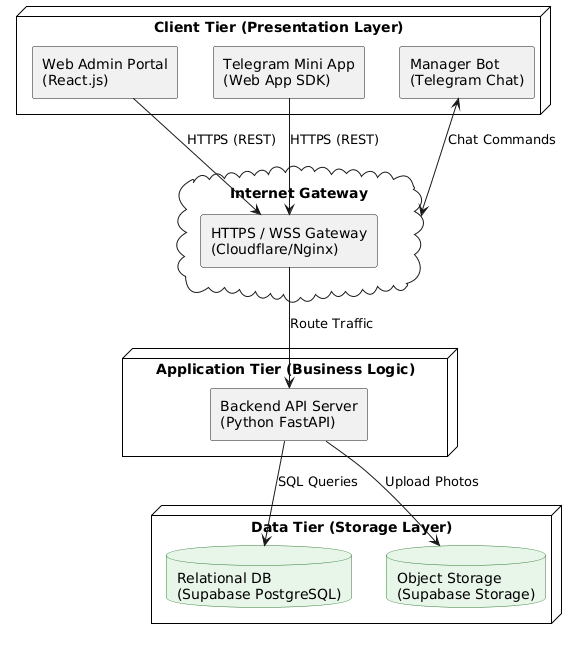

The diagram above was rendered by PlantUML. Its source (embedded in the PNG):
@startuml
skinparam componentStyle rectangle
skinparam defaultFontName Arial
skinparam node {
    BackgroundColor White
    BorderColor Black
}
skinparam database {
    BackgroundColor #E8F5E9
    BorderColor #2E7D32
}

node "Client Tier (Presentation Layer)" {
    component "Web Admin Portal\n(React.js)" as web
    component "Telegram Mini App\n(Web App SDK)" as miniapp
    component "Manager Bot\n(Telegram Chat)" as botchat
}

cloud "Internet Gateway" as gateway {
    component "HTTPS / WSS Gateway\n(Cloudflare/Nginx)" as lb
}

node "Application Tier (Business Logic)" {
    component "Backend API Server\n(Python FastAPI)" as api
}

node "Data Tier (Storage Layer)" {
    database "Relational DB\n(Supabase PostgreSQL)" as db
    database "Object Storage\n(Supabase Storage)" as storage
}

web --> lb : HTTPS (REST)
miniapp --> lb : HTTPS (REST)
botchat <--> gateway : Chat Commands
lb --> api : Route Traffic
api --> db : SQL Queries
api --> storage : Upload Photos
@enduml